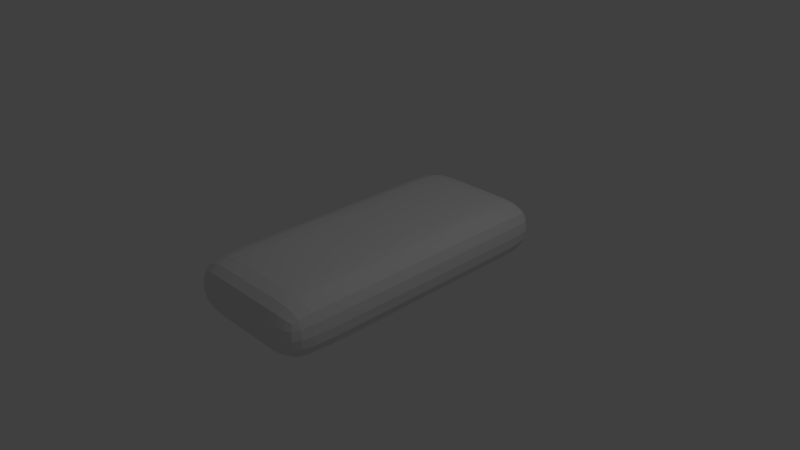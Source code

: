 # Source: Button.blend  (saved by Blender 2.71.0; exported with 4.5.12 LTS)
import bpy
from mathutils import Matrix  # noqa: F401  (used for matrix-valued properties, if any)

bpy.ops.wm.read_factory_settings(use_empty=True)
scene = bpy.context.scene
scene.name = 'Scene'

# ---- collections
col_collection_1 = bpy.data.collections.new('Collection 1'); scene.collection.children.link(col_collection_1)

# ---- materials (node trees are filled in below, after node groups)
mat_material = bpy.data.materials.new('Material')
mat_material.alpha_threshold = 0.0
mat_material.use_transparent_shadow = False
mat_material.roughness = 0.5
mat_material.line_color = (0.0, 0.0, 0.0, 1.0)

# ---- material node trees

# ---- world
world_world = bpy.data.worlds.new('World'); scene.world = world_world
world_world.color = (0.05088, 0.05088, 0.05088)
world_world.use_sun_shadow = False
world_world.sun_shadow_jitter_overblur = 0.0
world_world.cycles.sampling_method = 'MANUAL'
world_world.cycles.sample_map_resolution = 256

# ---- cameras
cam_camera = bpy.data.cameras.new('Camera')
cam_camera.clip_end = 100.0
cam_camera.lens = 35.0
cam_camera.sensor_width = 32.0
cam_camera.sensor_height = 18.0
cam_camera.ortho_scale = 7.314
cam_camera.dof.focus_distance = 0.0
cam_camera.dof.aperture_fstop = 128.0

# ---- lights
light_lamp = bpy.data.lights.new('Lamp', 'POINT')
light_lamp.transmission_factor = 0.0
light_lamp.cutoff_distance = 30.0
light_lamp.energy = 100.0
light_lamp.shadow_buffer_clip_start = 1.001
light_lamp.shadow_soft_size = 0.1
light_lamp.shadow_maximum_resolution = 0.006
light_lamp.use_absolute_resolution = True
light_lamp.cycles.use_multiple_importance_sampling = False

# ---- meshes
me_cube = bpy.data.meshes.new('Cube')
me_cube.from_pydata([(1.0, 2.107, -1.0), (1.0, -2.107, -1.0), (-1.0, -2.107, -1.0), (-1.0, 2.107, -1.0), (1.0, 2.107, 1.0), (1.0, -2.107, 1.0), (-1.0, -2.107, 1.0), (-1.0, 2.107, 1.0), (1.0, -1.442, -1.0), (-1.0, -1.442, -1.0), (1.0, -1.442, 1.0), (-1.0, -1.442, 1.0), (-1.0, 1.549, -1.0), (-1.0, 1.549, 1.0), (1.0, 1.549, -1.0), (1.0, 1.549, 1.0), (0.397, 2.107, -1.0), (0.397, -2.107, -1.0), (0.397, 2.107, 1.0), (0.397, -2.107, 1.0), (0.397, -1.442, -1.0), (0.397, -1.442, 1.0), (0.397, 1.549, -1.0), (0.397, 1.549, 1.0), (-0.3637, 2.107, -1.0), (-0.3637, -2.107, -1.0), (-0.3637, 2.107, 1.0), (-0.3637, -2.107, 1.0), (-0.3637, -1.442, -1.0), (-0.3637, 1.549, -1.0), (-0.3637, -1.442, 1.0), (-0.3637, 1.549, 1.0)], [], [(28, 25, 2, 9), (30, 11, 6, 27), (8, 10, 5, 1), (25, 27, 6, 2), (12, 13, 7, 3), (26, 24, 3, 7), (29, 28, 9, 12), (31, 13, 11, 30), (14, 15, 10, 8), (2, 6, 11, 9), (9, 11, 13, 12), (24, 29, 12, 3), (26, 7, 13, 31), (0, 4, 15, 14), (8, 1, 17, 20), (10, 21, 19, 5), (1, 5, 19, 17), (4, 0, 16, 18), (14, 8, 20, 22), (15, 23, 21, 10), (0, 14, 22, 16), (4, 18, 23, 15), (20, 17, 25, 28), (21, 30, 27, 19), (17, 19, 27, 25), (18, 16, 24, 26), (22, 20, 28, 29), (23, 31, 30, 21), (16, 22, 29, 24), (18, 26, 31, 23)])
me_cube.materials.append(mat_material)
me_cube.use_remesh_preserve_volume = False
me_cube.use_remesh_preserve_attributes = False
me_cube.use_mirror_vertex_groups = False
me_cube.update()

# ---- objects
ob_cube = bpy.data.objects.new('Cube', me_cube)
ob_lamp = bpy.data.objects.new('Lamp', light_lamp)
ob_camera = bpy.data.objects.new('Camera', cam_camera)

# ---- transforms, parenting, visibility, modifiers, constraints
ob_cube.location = (0.0, 0.0, 0.0)
ob_cube.scale = (1.0, 1.0, 0.3945)
ob_cube.lock_rotations_4d = False
ob_cube.empty_display_type = 'ARROWS'
ob_cube.lineart.crease_threshold = 0.0
_m = ob_cube.modifiers.new('Subsurf', 'SUBSURF')
_m.uv_smooth = 'PRESERVE_CORNERS'
_m.quality = 2
_m.levels = 2
_m.show_only_control_edges = False
ob_lamp.location = (4.076, 1.005, 5.904)
ob_lamp.rotation_euler = (0.6503, 0.05522, 1.866)
ob_lamp.lock_rotations_4d = False
ob_lamp.empty_display_type = 'ARROWS'
ob_lamp.color = (0.0, 0.0, 0.0, 0.0)
ob_lamp.lineart.crease_threshold = 0.0
ob_camera.location = (7.481, -6.508, 5.344)
ob_camera.rotation_euler = (1.109, 0.01082, 0.8149)
ob_camera.lock_rotations_4d = False
ob_camera.empty_display_type = 'ARROWS'
ob_camera.color = (0.0, 0.0, 0.0, 0.0)
ob_camera.display_type = 'WIRE'
ob_camera.lineart.crease_threshold = 0.0

# ---- collection membership
col_collection_1.objects.link(ob_cube)
col_collection_1.objects.link(ob_lamp)
col_collection_1.objects.link(ob_camera)

# ---- scene / render settings (as saved in the file)
scene.camera = ob_camera
scene.frame_start = 1; scene.frame_end = 250; scene.frame_set(1)
scene.render.engine = 'BLENDER_EEVEE_NEXT'
scene.render.resolution_percentage = 50
scene.render.dither_intensity = 0.0
scene.cycles.use_denoising = False
scene.cycles.samples = 10
scene.cycles.sampling_pattern = 'TABULATED_SOBOL'
scene.cycles.light_sampling_threshold = 0.0
scene.cycles.use_adaptive_sampling = False
scene.cycles.use_light_tree = False
scene.cycles.blur_glossy = 0.0
scene.cycles.volume_bounces = 1
scene.cycles.pixel_filter_type = 'GAUSSIAN'
scene.cycles.sample_clamp_indirect = 0.0
scene.view_settings.view_transform = 'Standard'
bpy.context.view_layer.update()
